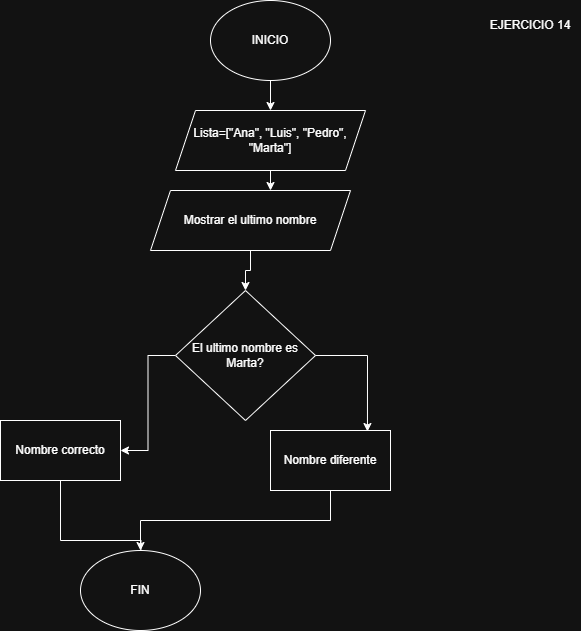

The diagram above was exported from draw.io. Its source (the exported page's mxGraphModel, read from the mxfile embedded in the PNG):
<mxGraphModel dx="872" dy="1642" grid="1" gridSize="10" guides="1" tooltips="1" connect="1" arrows="1" fold="1" page="1" pageScale="1" pageWidth="827" pageHeight="1169" math="0" shadow="0">
  <root>
    <mxCell id="0" />
    <mxCell id="1" parent="0" />
    <mxCell id="7SqnkovYzZZbNc2KfNic-1" style="edgeStyle=orthogonalEdgeStyle;rounded=0;orthogonalLoop=1;jettySize=auto;html=1;exitX=0.5;exitY=1;exitDx=0;exitDy=0;entryX=0.5;entryY=0;entryDx=0;entryDy=0;" edge="1" parent="1" source="kkipQBpFkqUERaz8OafV-1" target="kkipQBpFkqUERaz8OafV-2">
      <mxGeometry relative="1" as="geometry" />
    </mxCell>
    <mxCell id="kkipQBpFkqUERaz8OafV-1" value="INICIO" style="ellipse;whiteSpace=wrap;html=1;" vertex="1" parent="1">
      <mxGeometry x="340" y="-1150" width="120" height="80" as="geometry" />
    </mxCell>
    <mxCell id="7SqnkovYzZZbNc2KfNic-2" style="edgeStyle=orthogonalEdgeStyle;rounded=0;orthogonalLoop=1;jettySize=auto;html=1;exitX=0.5;exitY=1;exitDx=0;exitDy=0;" edge="1" parent="1" source="kkipQBpFkqUERaz8OafV-2" target="7SqnkovYzZZbNc2KfNic-3">
      <mxGeometry relative="1" as="geometry">
        <mxPoint x="400" y="-930" as="targetPoint" />
        <Array as="points">
          <mxPoint x="390" y="-930" />
          <mxPoint x="390" y="-930" />
        </Array>
      </mxGeometry>
    </mxCell>
    <mxCell id="kkipQBpFkqUERaz8OafV-2" value="Lista=[&quot;Ana&quot;, &quot;Luis&quot;, &quot;Pedro&quot;, &quot;Marta&quot;]" style="shape=parallelogram;perimeter=parallelogramPerimeter;whiteSpace=wrap;html=1;fixedSize=1;" vertex="1" parent="1">
      <mxGeometry x="305" y="-1040" width="190" height="60" as="geometry" />
    </mxCell>
    <mxCell id="7SqnkovYzZZbNc2KfNic-5" style="edgeStyle=orthogonalEdgeStyle;rounded=0;orthogonalLoop=1;jettySize=auto;html=1;exitX=0.5;exitY=1;exitDx=0;exitDy=0;" edge="1" parent="1" source="7SqnkovYzZZbNc2KfNic-3" target="7SqnkovYzZZbNc2KfNic-4">
      <mxGeometry relative="1" as="geometry" />
    </mxCell>
    <mxCell id="7SqnkovYzZZbNc2KfNic-3" value="Mostrar el ultimo nombre" style="shape=parallelogram;perimeter=parallelogramPerimeter;whiteSpace=wrap;html=1;fixedSize=1;" vertex="1" parent="1">
      <mxGeometry x="280" y="-960" width="200" height="60" as="geometry" />
    </mxCell>
    <mxCell id="7SqnkovYzZZbNc2KfNic-8" style="edgeStyle=orthogonalEdgeStyle;rounded=0;orthogonalLoop=1;jettySize=auto;html=1;exitX=0;exitY=0.5;exitDx=0;exitDy=0;" edge="1" parent="1" source="7SqnkovYzZZbNc2KfNic-4" target="7SqnkovYzZZbNc2KfNic-9">
      <mxGeometry relative="1" as="geometry">
        <mxPoint x="190" y="-700" as="targetPoint" />
      </mxGeometry>
    </mxCell>
    <mxCell id="7SqnkovYzZZbNc2KfNic-4" value="El ultimo nombre es Marta?" style="rhombus;whiteSpace=wrap;html=1;" vertex="1" parent="1">
      <mxGeometry x="305" y="-860" width="140" height="130" as="geometry" />
    </mxCell>
    <mxCell id="7SqnkovYzZZbNc2KfNic-11" style="edgeStyle=orthogonalEdgeStyle;rounded=0;orthogonalLoop=1;jettySize=auto;html=1;exitX=0.5;exitY=1;exitDx=0;exitDy=0;" edge="1" parent="1" source="7SqnkovYzZZbNc2KfNic-6" target="7SqnkovYzZZbNc2KfNic-12">
      <mxGeometry relative="1" as="geometry">
        <mxPoint x="270" y="-560" as="targetPoint" />
      </mxGeometry>
    </mxCell>
    <mxCell id="7SqnkovYzZZbNc2KfNic-6" value="Nombre diferente" style="rounded=0;whiteSpace=wrap;html=1;" vertex="1" parent="1">
      <mxGeometry x="400" y="-720" width="120" height="60" as="geometry" />
    </mxCell>
    <mxCell id="7SqnkovYzZZbNc2KfNic-7" style="edgeStyle=orthogonalEdgeStyle;rounded=0;orthogonalLoop=1;jettySize=auto;html=1;exitX=1;exitY=0.5;exitDx=0;exitDy=0;entryX=0.808;entryY=0.017;entryDx=0;entryDy=0;entryPerimeter=0;" edge="1" parent="1" source="7SqnkovYzZZbNc2KfNic-4" target="7SqnkovYzZZbNc2KfNic-6">
      <mxGeometry relative="1" as="geometry" />
    </mxCell>
    <mxCell id="7SqnkovYzZZbNc2KfNic-10" style="edgeStyle=orthogonalEdgeStyle;rounded=0;orthogonalLoop=1;jettySize=auto;html=1;exitX=0.5;exitY=1;exitDx=0;exitDy=0;" edge="1" parent="1" source="7SqnkovYzZZbNc2KfNic-9">
      <mxGeometry relative="1" as="geometry">
        <mxPoint x="270" y="-550" as="targetPoint" />
      </mxGeometry>
    </mxCell>
    <mxCell id="7SqnkovYzZZbNc2KfNic-9" value="Nombre correcto" style="rounded=0;whiteSpace=wrap;html=1;" vertex="1" parent="1">
      <mxGeometry x="130" y="-730" width="120" height="60" as="geometry" />
    </mxCell>
    <mxCell id="7SqnkovYzZZbNc2KfNic-12" value="FIN" style="ellipse;whiteSpace=wrap;html=1;" vertex="1" parent="1">
      <mxGeometry x="210" y="-600" width="120" height="80" as="geometry" />
    </mxCell>
    <mxCell id="7SqnkovYzZZbNc2KfNic-13" value="EJERCICIO 14" style="text;html=1;align=center;verticalAlign=middle;whiteSpace=wrap;rounded=0;" vertex="1" parent="1">
      <mxGeometry x="610" y="-1140" width="100" height="30" as="geometry" />
    </mxCell>
  </root>
</mxGraphModel>